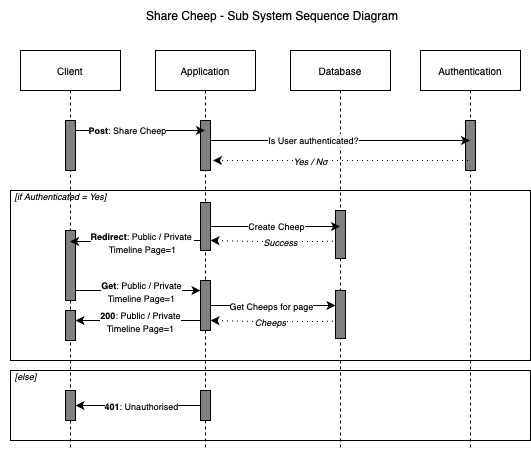

The diagram above was exported from draw.io. Its source (the exported page's mxGraphModel, read from the mxfile embedded in the PNG):
<mxGraphModel dx="2829" dy="815" grid="0" gridSize="10" guides="1" tooltips="1" connect="1" arrows="1" fold="1" page="1" pageScale="1" pageWidth="827" pageHeight="1169" background="#ffffff" math="0" shadow="0">
  <root>
    <mxCell id="0" />
    <mxCell id="1" parent="0" />
    <mxCell id="9pZyxjKIShDTIsbXTm_P-77" value="" style="rounded=0;whiteSpace=wrap;html=1;fillColor=none;" vertex="1" parent="1">
      <mxGeometry x="-1470" y="420" width="520" height="70" as="geometry" />
    </mxCell>
    <mxCell id="9pZyxjKIShDTIsbXTm_P-46" value="" style="rounded=0;whiteSpace=wrap;html=1;fillColor=none;" vertex="1" parent="1">
      <mxGeometry x="-1470" y="240" width="520" height="170" as="geometry" />
    </mxCell>
    <mxCell id="9pZyxjKIShDTIsbXTm_P-3" value="Application" style="shape=umlLifeline;perimeter=lifelinePerimeter;whiteSpace=wrap;html=1;container=1;dropTarget=0;collapsible=0;recursiveResize=0;outlineConnect=0;portConstraint=eastwest;newEdgeStyle={&quot;edgeStyle&quot;:&quot;elbowEdgeStyle&quot;,&quot;elbow&quot;:&quot;vertical&quot;,&quot;curved&quot;:0,&quot;rounded&quot;:0};align=center;verticalAlign=middle;fontFamily=Helvetica;fontSize=10;fontColor=default;fillColor=none;gradientColor=none;" vertex="1" parent="1">
      <mxGeometry x="-1325" y="100" width="100" height="400" as="geometry" />
    </mxCell>
    <mxCell id="9pZyxjKIShDTIsbXTm_P-38" value="" style="html=1;points=[[0,0,0,0,5],[0,1,0,0,-5],[1,0,0,0,5],[1,1,0,0,-5]];perimeter=orthogonalPerimeter;outlineConnect=0;targetShapes=umlLifeline;portConstraint=eastwest;newEdgeStyle={&quot;curved&quot;:0,&quot;rounded&quot;:0};fillColor=#808080;align=center;verticalAlign=middle;fontFamily=Helvetica;fontSize=10;fontColor=default;" vertex="1" parent="9pZyxjKIShDTIsbXTm_P-3">
      <mxGeometry x="45" y="70" width="10" height="50" as="geometry" />
    </mxCell>
    <mxCell id="9pZyxjKIShDTIsbXTm_P-53" value="" style="html=1;points=[[0,0,0,0,5],[0,1,0,0,-5],[1,0,0,0,5],[1,1,0,0,-5]];perimeter=orthogonalPerimeter;outlineConnect=0;targetShapes=umlLifeline;portConstraint=eastwest;newEdgeStyle={&quot;curved&quot;:0,&quot;rounded&quot;:0};fillColor=#808080;align=center;verticalAlign=middle;fontFamily=Helvetica;fontSize=10;fontColor=default;" vertex="1" parent="9pZyxjKIShDTIsbXTm_P-3">
      <mxGeometry x="45" y="152" width="10" height="48" as="geometry" />
    </mxCell>
    <mxCell id="9pZyxjKIShDTIsbXTm_P-52" value="" style="html=1;points=[[0,0,0,0,5],[0,1,0,0,-5],[1,0,0,0,5],[1,1,0,0,-5]];perimeter=orthogonalPerimeter;outlineConnect=0;targetShapes=umlLifeline;portConstraint=eastwest;newEdgeStyle={&quot;curved&quot;:0,&quot;rounded&quot;:0};fillColor=#808080;align=center;verticalAlign=middle;fontFamily=Helvetica;fontSize=10;fontColor=default;" vertex="1" parent="9pZyxjKIShDTIsbXTm_P-3">
      <mxGeometry x="45" y="230" width="10" height="50" as="geometry" />
    </mxCell>
    <mxCell id="9pZyxjKIShDTIsbXTm_P-74" value="" style="html=1;points=[[0,0,0,0,5],[0,1,0,0,-5],[1,0,0,0,5],[1,1,0,0,-5]];perimeter=orthogonalPerimeter;outlineConnect=0;targetShapes=umlLifeline;portConstraint=eastwest;newEdgeStyle={&quot;curved&quot;:0,&quot;rounded&quot;:0};fillColor=#808080;align=center;verticalAlign=middle;fontFamily=Helvetica;fontSize=10;fontColor=default;" vertex="1" parent="9pZyxjKIShDTIsbXTm_P-3">
      <mxGeometry x="45" y="340" width="10" height="30" as="geometry" />
    </mxCell>
    <mxCell id="9pZyxjKIShDTIsbXTm_P-7" value="Client" style="shape=umlLifeline;perimeter=lifelinePerimeter;whiteSpace=wrap;html=1;container=1;dropTarget=0;collapsible=0;recursiveResize=0;outlineConnect=0;portConstraint=eastwest;newEdgeStyle={&quot;edgeStyle&quot;:&quot;elbowEdgeStyle&quot;,&quot;elbow&quot;:&quot;vertical&quot;,&quot;curved&quot;:0,&quot;rounded&quot;:0};align=center;verticalAlign=middle;fontFamily=Helvetica;fontSize=10;fontColor=default;fillColor=none;gradientColor=none;" vertex="1" parent="1">
      <mxGeometry x="-1460" y="100" width="100" height="400" as="geometry" />
    </mxCell>
    <mxCell id="9pZyxjKIShDTIsbXTm_P-47" value="" style="html=1;points=[[0,0,0,0,5],[0,1,0,0,-5],[1,0,0,0,5],[1,1,0,0,-5]];perimeter=orthogonalPerimeter;outlineConnect=0;targetShapes=umlLifeline;portConstraint=eastwest;newEdgeStyle={&quot;curved&quot;:0,&quot;rounded&quot;:0};fillColor=#808080;align=center;verticalAlign=middle;fontFamily=Helvetica;fontSize=10;fontColor=default;" vertex="1" parent="9pZyxjKIShDTIsbXTm_P-7">
      <mxGeometry x="45" y="180" width="10" height="70" as="geometry" />
    </mxCell>
    <mxCell id="9pZyxjKIShDTIsbXTm_P-69" value="" style="html=1;points=[[0,0,0,0,5],[0,1,0,0,-5],[1,0,0,0,5],[1,1,0,0,-5]];perimeter=orthogonalPerimeter;outlineConnect=0;targetShapes=umlLifeline;portConstraint=eastwest;newEdgeStyle={&quot;curved&quot;:0,&quot;rounded&quot;:0};fillColor=#808080;align=center;verticalAlign=middle;fontFamily=Helvetica;fontSize=10;fontColor=default;" vertex="1" parent="9pZyxjKIShDTIsbXTm_P-7">
      <mxGeometry x="45" y="260" width="10" height="30" as="geometry" />
    </mxCell>
    <mxCell id="9pZyxjKIShDTIsbXTm_P-73" value="" style="html=1;points=[[0,0,0,0,5],[0,1,0,0,-5],[1,0,0,0,5],[1,1,0,0,-5]];perimeter=orthogonalPerimeter;outlineConnect=0;targetShapes=umlLifeline;portConstraint=eastwest;newEdgeStyle={&quot;curved&quot;:0,&quot;rounded&quot;:0};fillColor=#808080;align=center;verticalAlign=middle;fontFamily=Helvetica;fontSize=10;fontColor=default;" vertex="1" parent="9pZyxjKIShDTIsbXTm_P-7">
      <mxGeometry x="45" y="340" width="10" height="30" as="geometry" />
    </mxCell>
    <mxCell id="9pZyxjKIShDTIsbXTm_P-79" value="" style="html=1;points=[[0,0,0,0,5],[0,1,0,0,-5],[1,0,0,0,5],[1,1,0,0,-5]];perimeter=orthogonalPerimeter;outlineConnect=0;targetShapes=umlLifeline;portConstraint=eastwest;newEdgeStyle={&quot;curved&quot;:0,&quot;rounded&quot;:0};fillColor=#808080;align=center;verticalAlign=middle;fontFamily=Helvetica;fontSize=10;fontColor=default;" vertex="1" parent="9pZyxjKIShDTIsbXTm_P-7">
      <mxGeometry x="45" y="70" width="10" height="50" as="geometry" />
    </mxCell>
    <mxCell id="9pZyxjKIShDTIsbXTm_P-10" style="edgeStyle=none;shape=connector;rounded=0;orthogonalLoop=1;jettySize=auto;html=1;curved=0;labelBackgroundColor=default;strokeColor=default;align=center;verticalAlign=middle;fontFamily=Helvetica;fontSize=10;fontColor=default;endArrow=classic;" edge="1" parent="1">
      <mxGeometry relative="1" as="geometry">
        <mxPoint x="-1405" y="180" as="sourcePoint" />
        <mxPoint x="-1275.5" y="180" as="targetPoint" />
        <Array as="points">
          <mxPoint x="-1340" y="180" />
        </Array>
      </mxGeometry>
    </mxCell>
    <mxCell id="9pZyxjKIShDTIsbXTm_P-40" value="&lt;font style=&quot;font-size: 9px;&quot;&gt;&lt;b&gt;Post&lt;/b&gt;: Share Cheep&lt;/font&gt;" style="edgeLabel;html=1;align=center;verticalAlign=middle;resizable=0;points=[];" vertex="1" connectable="0" parent="9pZyxjKIShDTIsbXTm_P-10">
      <mxGeometry x="-0.2154" y="1" relative="1" as="geometry">
        <mxPoint as="offset" />
      </mxGeometry>
    </mxCell>
    <mxCell id="9pZyxjKIShDTIsbXTm_P-13" value="Database" style="shape=umlLifeline;perimeter=lifelinePerimeter;whiteSpace=wrap;html=1;container=1;dropTarget=0;collapsible=0;recursiveResize=0;outlineConnect=0;portConstraint=eastwest;newEdgeStyle={&quot;edgeStyle&quot;:&quot;elbowEdgeStyle&quot;,&quot;elbow&quot;:&quot;vertical&quot;,&quot;curved&quot;:0,&quot;rounded&quot;:0};align=center;verticalAlign=middle;fontFamily=Helvetica;fontSize=10;fontColor=default;fillColor=none;gradientColor=none;" vertex="1" parent="1">
      <mxGeometry x="-1190" y="100" width="100" height="400" as="geometry" />
    </mxCell>
    <mxCell id="9pZyxjKIShDTIsbXTm_P-55" value="" style="html=1;points=[[0,0,0,0,5],[0,1,0,0,-5],[1,0,0,0,5],[1,1,0,0,-5]];perimeter=orthogonalPerimeter;outlineConnect=0;targetShapes=umlLifeline;portConstraint=eastwest;newEdgeStyle={&quot;curved&quot;:0,&quot;rounded&quot;:0};fillColor=#808080;align=center;verticalAlign=middle;fontFamily=Helvetica;fontSize=10;fontColor=default;" vertex="1" parent="9pZyxjKIShDTIsbXTm_P-13">
      <mxGeometry x="45" y="160" width="10" height="48" as="geometry" />
    </mxCell>
    <mxCell id="9pZyxjKIShDTIsbXTm_P-54" value="" style="html=1;points=[[0,0,0,0,5],[0,1,0,0,-5],[1,0,0,0,5],[1,1,0,0,-5]];perimeter=orthogonalPerimeter;outlineConnect=0;targetShapes=umlLifeline;portConstraint=eastwest;newEdgeStyle={&quot;curved&quot;:0,&quot;rounded&quot;:0};fillColor=#808080;align=center;verticalAlign=middle;fontFamily=Helvetica;fontSize=10;fontColor=default;" vertex="1" parent="9pZyxjKIShDTIsbXTm_P-13">
      <mxGeometry x="45" y="240" width="10" height="48" as="geometry" />
    </mxCell>
    <mxCell id="9pZyxjKIShDTIsbXTm_P-24" value="Authentication" style="shape=umlLifeline;perimeter=lifelinePerimeter;whiteSpace=wrap;html=1;container=1;dropTarget=0;collapsible=0;recursiveResize=0;outlineConnect=0;portConstraint=eastwest;newEdgeStyle={&quot;edgeStyle&quot;:&quot;elbowEdgeStyle&quot;,&quot;elbow&quot;:&quot;vertical&quot;,&quot;curved&quot;:0,&quot;rounded&quot;:0};align=center;verticalAlign=middle;fontFamily=Helvetica;fontSize=10;fontColor=default;fillColor=none;gradientColor=none;" vertex="1" parent="1">
      <mxGeometry x="-1060" y="100" width="100" height="400" as="geometry" />
    </mxCell>
    <mxCell id="9pZyxjKIShDTIsbXTm_P-39" value="" style="html=1;points=[[0,0,0,0,5],[0,1,0,0,-5],[1,0,0,0,5],[1,1,0,0,-5]];perimeter=orthogonalPerimeter;outlineConnect=0;targetShapes=umlLifeline;portConstraint=eastwest;newEdgeStyle={&quot;curved&quot;:0,&quot;rounded&quot;:0};fillColor=#808080;align=center;verticalAlign=middle;fontFamily=Helvetica;fontSize=10;fontColor=default;" vertex="1" parent="9pZyxjKIShDTIsbXTm_P-24">
      <mxGeometry x="45" y="70" width="10" height="50" as="geometry" />
    </mxCell>
    <mxCell id="9pZyxjKIShDTIsbXTm_P-35" value="&amp;nbsp;Share Cheep - Sub System Sequence Diagram" style="text;html=1;align=center;verticalAlign=middle;resizable=0;points=[];autosize=1;strokeColor=none;fillColor=none;" vertex="1" parent="1">
      <mxGeometry x="-1350" y="50" width="280" height="30" as="geometry" />
    </mxCell>
    <mxCell id="9pZyxjKIShDTIsbXTm_P-41" style="edgeStyle=none;shape=connector;rounded=0;orthogonalLoop=1;jettySize=auto;html=1;curved=0;labelBackgroundColor=default;strokeColor=default;align=center;verticalAlign=middle;fontFamily=Helvetica;fontSize=10;fontColor=default;endArrow=classic;" edge="1" parent="1" target="9pZyxjKIShDTIsbXTm_P-24">
      <mxGeometry relative="1" as="geometry">
        <mxPoint x="-1270" y="190" as="sourcePoint" />
        <mxPoint x="-1140.5" y="190" as="targetPoint" />
        <Array as="points">
          <mxPoint x="-1205" y="190" />
        </Array>
      </mxGeometry>
    </mxCell>
    <mxCell id="9pZyxjKIShDTIsbXTm_P-42" value="&lt;font style=&quot;font-size: 9px;&quot;&gt;Is User authenticated?&lt;/font&gt;" style="edgeLabel;html=1;align=center;verticalAlign=middle;resizable=0;points=[];" vertex="1" connectable="0" parent="9pZyxjKIShDTIsbXTm_P-41">
      <mxGeometry x="-0.2154" y="1" relative="1" as="geometry">
        <mxPoint as="offset" />
      </mxGeometry>
    </mxCell>
    <mxCell id="9pZyxjKIShDTIsbXTm_P-43" style="edgeStyle=orthogonalEdgeStyle;rounded=0;orthogonalLoop=1;jettySize=auto;html=1;curved=0;dashed=1;dashPattern=1 4;" edge="1" parent="1">
      <mxGeometry relative="1" as="geometry">
        <mxPoint x="-1012.5" y="210" as="sourcePoint" />
        <mxPoint x="-1267.5" y="210" as="targetPoint" />
      </mxGeometry>
    </mxCell>
    <mxCell id="9pZyxjKIShDTIsbXTm_P-44" value="&lt;i&gt;&lt;font style=&quot;font-size: 9px;&quot;&gt;Yes / No&lt;/font&gt;&lt;/i&gt;" style="edgeLabel;html=1;align=center;verticalAlign=middle;resizable=0;points=[];" vertex="1" connectable="0" parent="9pZyxjKIShDTIsbXTm_P-43">
      <mxGeometry x="0.4031" relative="1" as="geometry">
        <mxPoint x="21" as="offset" />
      </mxGeometry>
    </mxCell>
    <mxCell id="9pZyxjKIShDTIsbXTm_P-56" style="edgeStyle=orthogonalEdgeStyle;rounded=0;orthogonalLoop=1;jettySize=auto;html=1;curved=0;" edge="1" parent="1" source="9pZyxjKIShDTIsbXTm_P-53" target="9pZyxjKIShDTIsbXTm_P-13">
      <mxGeometry relative="1" as="geometry">
        <Array as="points">
          <mxPoint x="-1180" y="276" />
          <mxPoint x="-1180" y="276" />
        </Array>
      </mxGeometry>
    </mxCell>
    <mxCell id="9pZyxjKIShDTIsbXTm_P-57" value="&lt;font style=&quot;font-size: 9px;&quot;&gt;Create Cheep&lt;/font&gt;" style="edgeLabel;html=1;align=center;verticalAlign=middle;resizable=0;points=[];" vertex="1" connectable="0" parent="9pZyxjKIShDTIsbXTm_P-56">
      <mxGeometry x="0.01" y="1" relative="1" as="geometry">
        <mxPoint as="offset" />
      </mxGeometry>
    </mxCell>
    <mxCell id="9pZyxjKIShDTIsbXTm_P-59" style="edgeStyle=orthogonalEdgeStyle;rounded=0;orthogonalLoop=1;jettySize=auto;html=1;curved=0;dashed=1;dashPattern=1 4;" edge="1" parent="1">
      <mxGeometry relative="1" as="geometry">
        <mxPoint x="-1147.5" y="290.8" as="sourcePoint" />
        <mxPoint x="-1270" y="290" as="targetPoint" />
      </mxGeometry>
    </mxCell>
    <mxCell id="9pZyxjKIShDTIsbXTm_P-60" value="&lt;i&gt;&lt;font style=&quot;font-size: 9px;&quot;&gt;Success&lt;/font&gt;&lt;/i&gt;" style="edgeLabel;html=1;align=center;verticalAlign=middle;resizable=0;points=[];" vertex="1" connectable="0" parent="9pZyxjKIShDTIsbXTm_P-59">
      <mxGeometry x="0.4031" relative="1" as="geometry">
        <mxPoint x="33" y="1" as="offset" />
      </mxGeometry>
    </mxCell>
    <mxCell id="9pZyxjKIShDTIsbXTm_P-61" style="edgeStyle=orthogonalEdgeStyle;rounded=0;orthogonalLoop=1;jettySize=auto;html=1;curved=0;" edge="1" parent="1" source="9pZyxjKIShDTIsbXTm_P-53" target="9pZyxjKIShDTIsbXTm_P-7">
      <mxGeometry relative="1" as="geometry">
        <Array as="points">
          <mxPoint x="-1320" y="290" />
          <mxPoint x="-1320" y="291" />
        </Array>
      </mxGeometry>
    </mxCell>
    <mxCell id="9pZyxjKIShDTIsbXTm_P-62" value="&lt;font style=&quot;font-size: 9px;&quot;&gt;&lt;b&gt;Redirect&lt;/b&gt;: Public / Private&amp;nbsp;&lt;br&gt;Timeline Page=1&lt;/font&gt;" style="edgeLabel;html=1;align=center;verticalAlign=middle;resizable=0;points=[];" vertex="1" connectable="0" parent="9pZyxjKIShDTIsbXTm_P-61">
      <mxGeometry x="-0.0833" relative="1" as="geometry">
        <mxPoint as="offset" />
      </mxGeometry>
    </mxCell>
    <mxCell id="9pZyxjKIShDTIsbXTm_P-63" style="edgeStyle=orthogonalEdgeStyle;rounded=0;orthogonalLoop=1;jettySize=auto;html=1;curved=0;" edge="1" parent="1" source="9pZyxjKIShDTIsbXTm_P-47" target="9pZyxjKIShDTIsbXTm_P-52">
      <mxGeometry relative="1" as="geometry">
        <Array as="points">
          <mxPoint x="-1310" y="340" />
          <mxPoint x="-1310" y="340" />
        </Array>
      </mxGeometry>
    </mxCell>
    <mxCell id="9pZyxjKIShDTIsbXTm_P-64" value="&lt;font style=&quot;font-size: 9px;&quot;&gt;&lt;b&gt;Get&lt;/b&gt;: Public / Private &lt;br&gt;Timeline Page=1&lt;br&gt;&lt;/font&gt;" style="edgeLabel;html=1;align=center;verticalAlign=middle;resizable=0;points=[];" vertex="1" connectable="0" parent="9pZyxjKIShDTIsbXTm_P-63">
      <mxGeometry x="-0.3664" relative="1" as="geometry">
        <mxPoint x="25" as="offset" />
      </mxGeometry>
    </mxCell>
    <mxCell id="9pZyxjKIShDTIsbXTm_P-65" style="edgeStyle=orthogonalEdgeStyle;rounded=0;orthogonalLoop=1;jettySize=auto;html=1;curved=0;" edge="1" parent="1" source="9pZyxjKIShDTIsbXTm_P-52" target="9pZyxjKIShDTIsbXTm_P-54">
      <mxGeometry relative="1" as="geometry">
        <Array as="points">
          <mxPoint x="-1170" y="355" />
          <mxPoint x="-1170" y="355" />
        </Array>
      </mxGeometry>
    </mxCell>
    <mxCell id="9pZyxjKIShDTIsbXTm_P-66" value="&lt;font style=&quot;font-size: 9px;&quot;&gt;Get Cheeps for page&lt;/font&gt;" style="edgeLabel;html=1;align=center;verticalAlign=middle;resizable=0;points=[];" vertex="1" connectable="0" parent="9pZyxjKIShDTIsbXTm_P-65">
      <mxGeometry x="-0.2544" y="1" relative="1" as="geometry">
        <mxPoint x="13" y="1" as="offset" />
      </mxGeometry>
    </mxCell>
    <mxCell id="9pZyxjKIShDTIsbXTm_P-67" style="edgeStyle=orthogonalEdgeStyle;rounded=0;orthogonalLoop=1;jettySize=auto;html=1;curved=0;dashed=1;dashPattern=1 4;" edge="1" parent="1">
      <mxGeometry relative="1" as="geometry">
        <mxPoint x="-1147.5" y="370.8" as="sourcePoint" />
        <mxPoint x="-1270" y="370" as="targetPoint" />
      </mxGeometry>
    </mxCell>
    <mxCell id="9pZyxjKIShDTIsbXTm_P-68" value="&lt;i&gt;&lt;font style=&quot;font-size: 9px;&quot;&gt;Cheeps&lt;/font&gt;&lt;/i&gt;" style="edgeLabel;html=1;align=center;verticalAlign=middle;resizable=0;points=[];" vertex="1" connectable="0" parent="9pZyxjKIShDTIsbXTm_P-67">
      <mxGeometry x="0.4031" relative="1" as="geometry">
        <mxPoint x="23" y="1" as="offset" />
      </mxGeometry>
    </mxCell>
    <mxCell id="9pZyxjKIShDTIsbXTm_P-70" style="edgeStyle=orthogonalEdgeStyle;rounded=0;orthogonalLoop=1;jettySize=auto;html=1;curved=0;" edge="1" parent="1" source="9pZyxjKIShDTIsbXTm_P-52" target="9pZyxjKIShDTIsbXTm_P-69">
      <mxGeometry relative="1" as="geometry">
        <Array as="points">
          <mxPoint x="-1310" y="370" />
          <mxPoint x="-1310" y="370" />
        </Array>
      </mxGeometry>
    </mxCell>
    <mxCell id="9pZyxjKIShDTIsbXTm_P-71" value="&lt;font style=&quot;font-size: 9px;&quot;&gt;&lt;b&gt;200&lt;/b&gt;: Public / Private &lt;br&gt;Timeline Page=1&lt;/font&gt;" style="edgeLabel;html=1;align=center;verticalAlign=middle;resizable=0;points=[];" vertex="1" connectable="0" parent="9pZyxjKIShDTIsbXTm_P-70">
      <mxGeometry x="-0.0304" relative="1" as="geometry">
        <mxPoint as="offset" />
      </mxGeometry>
    </mxCell>
    <mxCell id="9pZyxjKIShDTIsbXTm_P-72" value="&lt;font style=&quot;font-size: 9px;&quot;&gt;&lt;i&gt;[if Authenticated = Yes]&lt;/i&gt;&lt;/font&gt;" style="text;html=1;align=center;verticalAlign=middle;resizable=0;points=[];autosize=1;strokeColor=none;fillColor=none;" vertex="1" parent="1">
      <mxGeometry x="-1480" y="230" width="120" height="30" as="geometry" />
    </mxCell>
    <mxCell id="9pZyxjKIShDTIsbXTm_P-75" style="edgeStyle=orthogonalEdgeStyle;rounded=0;orthogonalLoop=1;jettySize=auto;html=1;curved=0;" edge="1" parent="1" source="9pZyxjKIShDTIsbXTm_P-74" target="9pZyxjKIShDTIsbXTm_P-73">
      <mxGeometry relative="1" as="geometry" />
    </mxCell>
    <mxCell id="9pZyxjKIShDTIsbXTm_P-76" value="&lt;font style=&quot;font-size: 9px;&quot;&gt;&lt;b&gt;401&lt;/b&gt;: Unauthorised&lt;/font&gt;" style="edgeLabel;html=1;align=center;verticalAlign=middle;resizable=0;points=[];" vertex="1" connectable="0" parent="9pZyxjKIShDTIsbXTm_P-75">
      <mxGeometry x="-0.248" y="-1" relative="1" as="geometry">
        <mxPoint x="-13" y="1" as="offset" />
      </mxGeometry>
    </mxCell>
    <mxCell id="9pZyxjKIShDTIsbXTm_P-78" value="&lt;font style=&quot;font-size: 9px;&quot;&gt;&lt;i&gt;[else]&lt;/i&gt;&lt;/font&gt;" style="text;html=1;align=center;verticalAlign=middle;resizable=0;points=[];autosize=1;strokeColor=none;fillColor=none;" vertex="1" parent="1">
      <mxGeometry x="-1480" y="410" width="50" height="30" as="geometry" />
    </mxCell>
  </root>
</mxGraphModel>